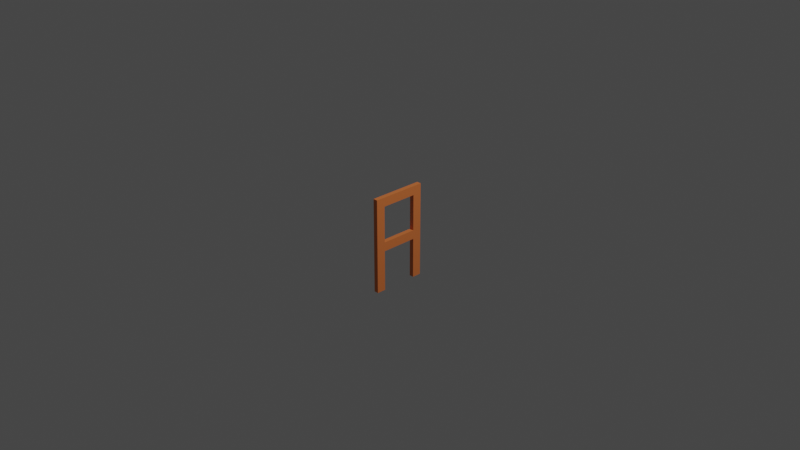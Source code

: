 # Source: untitled.blend  (saved by Blender 3.3.6; exported with 4.5.12 LTS)
import bpy
from mathutils import Matrix  # noqa: F401  (used for matrix-valued properties, if any)

bpy.ops.wm.read_factory_settings(use_empty=True)
scene = bpy.context.scene
scene.name = 'Scene'

# ---- collections
col_collection = bpy.data.collections.new('Collection'); scene.collection.children.link(col_collection)

# ---- materials (node trees are filled in below, after node groups)
mat_material = bpy.data.materials.new('Material')
mat_material.alpha_threshold = 0.0
mat_material.use_transparent_shadow = False
mat_material.roughness = 0.5
mat_material.line_color = (0.0, 0.0, 0.0, 1.0)
mat_material_001 = bpy.data.materials.new('Material.001')
mat_material_001.use_transparent_shadow = False

# ---- material node trees
mat_material.use_nodes = True; mat_material.node_tree.nodes.clear()
_N = mat_material.node_tree.nodes; _L = mat_material.node_tree.links
n0 = _N.new('ShaderNodeOutputMaterial'); n0.name = 'Material Output'; n0.location = (300, 300)
n1 = _N.new('ShaderNodeBsdfPrincipled'); n1.name = 'Principled BSDF'; n1.location = (10, 300)
n1.distribution = 'GGX'
n1.subsurface_method = 'RANDOM_WALK_SKIN'
n1.inputs[3].default_value = 1.45
n1.inputs[27].default_value = (0.0, 0.0, 0.0, 1.0)
n1.inputs[28].default_value = 1.0
_L.new(n1.outputs[0], n0.inputs[0])
n0.is_active_output = True
mat_material_001.use_nodes = True; mat_material_001.node_tree.nodes.clear()
_N = mat_material_001.node_tree.nodes; _L = mat_material_001.node_tree.links
n0 = _N.new('ShaderNodeBsdfPrincipled'); n0.name = 'Principled BSDF'; n0.location = (10, 300)
n0.distribution = 'GGX'
n0.subsurface_method = 'RANDOM_WALK_SKIN'
n0.inputs[0].default_value = (0.8, 0.2067, 0.05313, 1.0)
n0.inputs[3].default_value = 1.45
n0.inputs[27].default_value = (0.0, 0.0, 0.0, 1.0)
n0.inputs[28].default_value = 1.0
n1 = _N.new('ShaderNodeOutputMaterial'); n1.name = 'Material Output'; n1.location = (300, 300)
_L.new(n0.outputs[0], n1.inputs[0])
n1.is_active_output = True

# ---- world
world_world = bpy.data.worlds.new('World'); scene.world = world_world
world_world.use_nodes = True; world_world.node_tree.nodes.clear()
_N = world_world.node_tree.nodes; _L = world_world.node_tree.links
n0 = _N.new('ShaderNodeOutputWorld'); n0.name = 'World Output'; n0.location = (300, 300)
n1 = _N.new('ShaderNodeBackground'); n1.name = 'Background'; n1.location = (10, 300)
n1.inputs[0].default_value = (0.05088, 0.05088, 0.05088, 1.0)
_L.new(n1.outputs[0], n0.inputs[0])
n0.is_active_output = True
world_world.color = (0.05088, 0.05088, 0.05088)
world_world.use_sun_shadow = False
world_world.sun_shadow_jitter_overblur = 0.0

# ---- cameras
cam_camera = bpy.data.cameras.new('Camera')
cam_camera.clip_end = 100.0
cam_camera.ortho_scale = 7.314

# ---- lights
light_light = bpy.data.lights.new('Light', 'POINT')
light_light.transmission_factor = 0.0
light_light.energy = 1000.0
light_light.shadow_soft_size = 0.1
light_light.shadow_maximum_resolution = 0.006
light_light.use_absolute_resolution = True

# ---- meshes
me_cube = bpy.data.meshes.new('Cube')
me_cube.from_pydata([(0.95, 0.3, 0.3), (0.95, -0.3, 0.3), (0.95, 0.3, 0.2), (1.0, 0.3, 0.2), (1.0, -0.3, 0.3), (1.0, 0.3, 0.3), (0.95, -0.3, 0.2), (1.0, -0.3, 0.2), (1.0, 0.3, -0.3), (0.95, 0.3, -0.3), (1.0, -0.3, -0.3), (0.95, -0.3, -0.3), (1.0, 0.3, -0.2), (0.95, 0.3, -0.2), (1.0, -0.3, -0.2), (0.95, -0.3, -0.2), (0.95, 0.2, 0.3), (1.0, 0.2, 0.3), (0.95, 0.2, 0.2), (1.0, 0.2, 0.2), (1.0, 0.2, -0.3), (0.95, 0.2, -0.3), (1.0, 0.2, -0.2), (0.95, 0.2, -0.2), (1.0, -0.2, 0.3), (1.0, -0.2, 0.2), (1.0, -0.2, -0.3), (1.0, -0.2, -0.2), (0.95, -0.2, 0.3), (0.95, -0.2, 0.2), (0.95, -0.2, -0.3), (0.95, -0.2, -0.2), (1.0, 0.3, -0.75), (0.95, 0.3, -0.75), (1.0, -0.3, -0.75), (0.95, -0.3, -0.75), (0.95, 0.2, -0.75), (1.0, 0.2, -0.75), (0.95, -0.2, -0.75), (1.0, -0.2, -0.75)], [], [(3, 2, 0, 5), (23, 18, 2, 13), (18, 16, 0, 2), (25, 24, 4, 7), (27, 25, 7, 14), (16, 17, 5, 0), (4, 1, 6, 7), (12, 13, 2, 3), (39, 26, 10, 34), (14, 15, 11, 10), (36, 21, 9, 33), (32, 33, 9, 8), (7, 6, 15, 14), (8, 9, 13, 12), (26, 27, 14, 10), (21, 23, 13, 9), (30, 31, 23, 21), (8, 12, 22, 20), (32, 8, 20, 37), (28, 24, 17, 16), (12, 3, 19, 22), (3, 5, 17, 19), (29, 28, 16, 18), (15, 6, 29, 31), (6, 1, 28, 29), (1, 4, 24, 28), (35, 11, 30, 38), (11, 15, 31, 30), (20, 22, 27, 26), (19, 17, 24, 25), (19, 25, 29, 18), (29, 25, 27, 31), (23, 31, 27, 22), (19, 18, 23, 22), (10, 11, 35, 34), (38, 30, 26, 39), (20, 26, 30, 21), (38, 39, 34, 35), (36, 33, 32, 37), (37, 20, 21, 36)])
me_cube.polygons.foreach_set('material_index', [1, 1, 1, 1, 1, 1, 1, 1, 1, 1, 1, 1, 1, 1, 1, 1, 1, 1, 1, 1, 1, 1, 1, 1, 1, 1, 1, 1, 1, 1, 1, 1, 1, 1, 1, 1, 1, 1, 1, 1])
_uv = me_cube.uv_layers.new(name='UVMap')
_uv.uv.foreach_set('vector', [0.4688, 0.625, 0.4141, 0.6484, 0.4688, 0.6562, 0.5, 0.625, 0.3818, 0.6807, 0.4082, 0.6855, 0.4141, 0.6484, 0.3867, 0.6445, 0.4082, 0.6855, 0.4609, 0.6953, 0.4688, 0.6562, 0.4141, 0.6484, 0.4688, 0.6719, 0.5, 0.6719, 0.5, 0.6875, 0.4688, 0.6875, 0.4531, 0.6719, 0.4688, 0.6719, 0.4688, 0.6875, 0.4531, 0.6875, 0.4609, 0.6953, 0.5, 0.6563, 0.5, 0.625, 0.4688, 0.6562, 0.5, 0.6875, 0.4531, 0.7344, 0.4023, 0.7227, 0.4688, 0.6875, 0.4531, 0.625, 0.3867, 0.6445, 0.4141, 0.6484, 0.4688, 0.625, 0.4062, 0.6719, 0.4375, 0.6719, 0.4375, 0.6875, 0.4062, 0.6875, 0.4531, 0.6875, 0.377, 0.7168, 0.3516, 0.7109, 0.4375, 0.6875, 0.3027, 0.666, 0.3555, 0.6758, 0.3594, 0.6406, 0.3047, 0.6328, 0.4062, 0.625, 0.3047, 0.6328, 0.3594, 0.6406, 0.4375, 0.625, 0.4688, 0.6875, 0.4023, 0.7227, 0.377, 0.7168, 0.4531, 0.6875, 0.4375, 0.625, 0.3594, 0.6406, 0.3867, 0.6445, 0.4531, 0.625, 0.4375, 0.6719, 0.4531, 0.6719, 0.4531, 0.6875, 0.4375, 0.6875, 0.3555, 0.6758, 0.3818, 0.6807, 0.3867, 0.6445, 0.3594, 0.6406, 0.3535, 0.6934, 0.3794, 0.6987, 0.3818, 0.6807, 0.3555, 0.6758, 0.4375, 0.625, 0.4531, 0.625, 0.4531, 0.6562, 0.4375, 0.6562, 0.4062, 0.625, 0.4375, 0.625, 0.4375, 0.6562, 0.4062, 0.6562, 0.457, 0.7148, 0.5, 0.6719, 0.5, 0.6563, 0.4609, 0.6953, 0.4531, 0.625, 0.4688, 0.625, 0.4688, 0.6563, 0.4531, 0.6562, 0.4688, 0.625, 0.5, 0.625, 0.5, 0.6563, 0.4688, 0.6563, 0.4053, 0.7041, 0.457, 0.7148, 0.4609, 0.6953, 0.4082, 0.6855, 0.377, 0.7168, 0.4023, 0.7227, 0.4053, 0.7041, 0.3794, 0.6987, 0.4023, 0.7227, 0.4531, 0.7344, 0.457, 0.7148, 0.4053, 0.7041, 0.4531, 0.7344, 0.5, 0.6875, 0.5, 0.6719, 0.457, 0.7148, 0.3008, 0.6992, 0.3516, 0.7109, 0.3535, 0.6934, 0.3018, 0.6826, 0.3516, 0.7109, 0.377, 0.7168, 0.3794, 0.6987, 0.3535, 0.6934, 0.4375, 0.6562, 0.4531, 0.6562, 0.4531, 0.6719, 0.4375, 0.6719, 0.4688, 0.6563, 0.5, 0.6563, 0.5, 0.6719, 0.4688, 0.6719, 0.4688, 0.6563, 0.4688, 0.6719, 0.4053, 0.7041, 0.4082, 0.6855, 0.4053, 0.7041, 0.4688, 0.6719, 0.4531, 0.6719, 0.3794, 0.6987, 0.0, 0.0, 0.4531, 0.6562, 0.4531, 0.6719, 0.4531, 0.6562, 0.4688, 0.6563, 0.4082, 0.6855, 0.0, 0.0, 0.4531, 0.6562, 0.4375, 0.6875, 0.3516, 0.7109, 0.3008, 0.6992, 0.4062, 0.6875, 0.0, 0.0, 0.3535, 0.6934, 0.0, 0.0, 0.0, 0.0, 0.0, 0.0, 0.0, 0.0, 0.3535, 0.6934, 0.3555, 0.6758, 0.3018, 0.6826, 0.0, 0.0, 0.4062, 0.6875, 0.3008, 0.6992, 0.0, 0.0, 0.3047, 0.6328, 0.4062, 0.625, 0.0, 0.0, 0.0, 0.0, 0.0, 0.0, 0.3555, 0.6758, 0.0, 0.0])
me_cube.materials.append(mat_material)
me_cube.materials.append(mat_material_001)
me_cube.use_mirror_vertex_groups = False
me_cube.update()

# ---- objects
ob_cube = bpy.data.objects.new('Cube', me_cube)
ob_light = bpy.data.objects.new('Light', light_light)
ob_camera = bpy.data.objects.new('Camera', cam_camera)

# ---- transforms, parenting, visibility, modifiers, constraints
ob_cube.location = (-1.0, 0.0, 0.0)
ob_cube.lock_rotations_4d = False
ob_cube.empty_display_type = 'ARROWS'
ob_cube.lineart.crease_threshold = 0.0
ob_light.location = (4.076, 1.005, 5.904)
ob_light.rotation_euler = (0.6503, 0.05522, 1.866)
ob_light.lock_rotations_4d = False
ob_light.empty_display_type = 'ARROWS'
ob_light.color = (0.0, 0.0, 0.0, 0.0)
ob_light.lineart.crease_threshold = 0.0
ob_camera.location = (7.359, -6.926, 4.958)
ob_camera.rotation_euler = (1.109, 0.0, 0.8149)
ob_camera.lock_rotations_4d = False
ob_camera.empty_display_type = 'ARROWS'
ob_camera.color = (0.0, 0.0, 0.0, 0.0)
ob_camera.display_type = 'WIRE'
ob_camera.lineart.crease_threshold = 0.0

# ---- collection membership
col_collection.objects.link(ob_cube)
col_collection.objects.link(ob_light)
col_collection.objects.link(ob_camera)

# ---- scene / render settings (as saved in the file)
scene.camera = ob_camera
scene.frame_start = 1; scene.frame_end = 250; scene.frame_set(1)
scene.render.engine = 'BLENDER_EEVEE_NEXT'
scene.cycles.sampling_pattern = 'TABULATED_SOBOL'
scene.cycles.use_light_tree = False
scene.view_settings.view_transform = 'Filmic'
bpy.context.view_layer.update()
